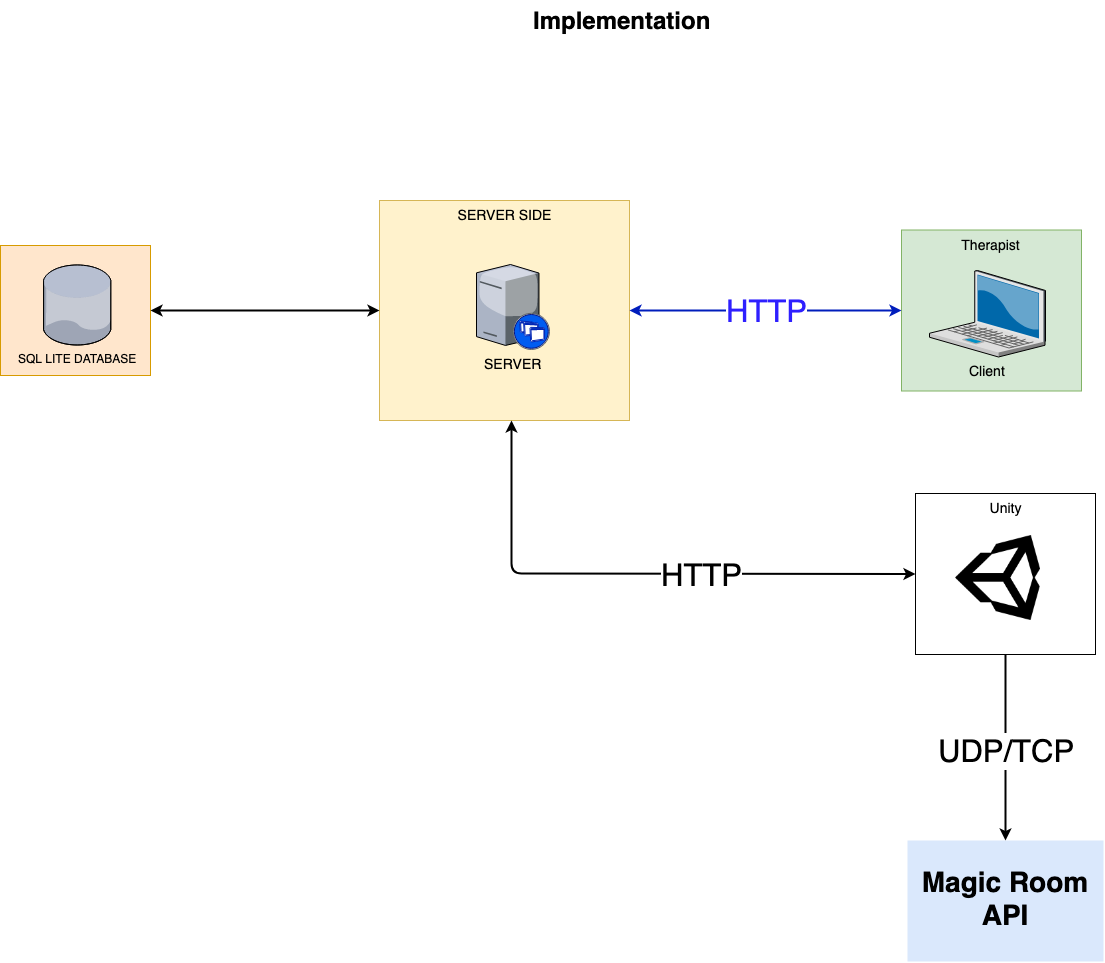

The diagram above was exported from draw.io. Its source (the exported page's mxGraphModel, read from the mxfile embedded in the PNG):
<mxGraphModel dx="1879" dy="1090" grid="1" gridSize="10" guides="1" tooltips="1" connect="1" arrows="1" fold="1" page="1" pageScale="1.5" pageWidth="1169" pageHeight="826" background="none" math="0" shadow="0">
  <root>
    <mxCell id="0" style=";html=1;" />
    <mxCell id="1" style=";html=1;" parent="0" />
    <mxCell id="6a7d8f32e03d9370-61" value="Therapist" style="whiteSpace=wrap;html=1;fillColor=#d5e8d4;fontSize=14;strokeColor=#82b366;verticalAlign=top;" parent="1" vertex="1">
      <mxGeometry x="1190" y="209.5" width="180" height="161" as="geometry" />
    </mxCell>
    <mxCell id="6a7d8f32e03d9370-59" value="SERVER SIDE" style="whiteSpace=wrap;html=1;fillColor=#fff2cc;fontSize=14;strokeColor=#d6b656;verticalAlign=top;" parent="1" vertex="1">
      <mxGeometry x="668" y="180" width="250" height="220" as="geometry" />
    </mxCell>
    <mxCell id="6a7d8f32e03d9370-1" value="Client" style="verticalLabelPosition=bottom;aspect=fixed;html=1;verticalAlign=top;strokeColor=none;shape=mxgraph.citrix.laptop_2;fillColor=#66B2FF;gradientColor=#0066CC;fontSize=14;" parent="1" vertex="1">
      <mxGeometry x="1218" y="250" width="116" height="86.5" as="geometry" />
    </mxCell>
    <mxCell id="6a7d8f32e03d9370-8" value="SERVER" style="verticalLabelPosition=bottom;aspect=fixed;html=1;verticalAlign=top;strokeColor=none;shape=mxgraph.citrix.xenapp_server;fillColor=#66B2FF;gradientColor=#0066CC;fontSize=14;" parent="1" vertex="1">
      <mxGeometry x="765" y="244" width="73" height="85" as="geometry" />
    </mxCell>
    <mxCell id="6a7d8f32e03d9370-62" value="Implementation" style="text;strokeColor=none;fillColor=none;html=1;fontSize=24;fontStyle=1;verticalAlign=middle;align=center;" parent="1" vertex="1">
      <mxGeometry x="500" width="861" height="40" as="geometry" />
    </mxCell>
    <mxCell id="xrqRO9hy8kpX5LQsUvBO-3" value="" style="endArrow=classic;startArrow=classic;html=1;strokeWidth=2;entryX=0;entryY=0.5;entryDx=0;entryDy=0;fillColor=#0050ef;strokeColor=#001DBC;exitX=1;exitY=0.5;exitDx=0;exitDy=0;" edge="1" parent="1" source="6a7d8f32e03d9370-59" target="6a7d8f32e03d9370-61">
      <mxGeometry width="50" height="50" relative="1" as="geometry">
        <mxPoint x="918" y="276" as="sourcePoint" />
        <mxPoint x="1078" y="280" as="targetPoint" />
        <Array as="points">
          <mxPoint x="1028" y="290" />
        </Array>
      </mxGeometry>
    </mxCell>
    <mxCell id="xrqRO9hy8kpX5LQsUvBO-20" value="&lt;font color=&quot;#2e1fff&quot;&gt;HTTP&lt;/font&gt;" style="text;html=1;resizable=0;points=[];align=center;verticalAlign=middle;labelBackgroundColor=#ffffff;fontSize=31;" vertex="1" connectable="0" parent="xrqRO9hy8kpX5LQsUvBO-3">
      <mxGeometry x="0.0095" relative="1" as="geometry">
        <mxPoint as="offset" />
      </mxGeometry>
    </mxCell>
    <mxCell id="xrqRO9hy8kpX5LQsUvBO-4" value="" style="whiteSpace=wrap;html=1;fillColor=#ffe6cc;fontSize=14;strokeColor=#d79b00;verticalAlign=top;" vertex="1" parent="1">
      <mxGeometry x="289" y="225" width="150" height="130" as="geometry" />
    </mxCell>
    <mxCell id="xrqRO9hy8kpX5LQsUvBO-6" value="SQL LITE DATABASE" style="verticalLabelPosition=bottom;aspect=fixed;html=1;verticalAlign=top;strokeColor=none;align=center;outlineConnect=0;shape=mxgraph.citrix.database;" vertex="1" parent="1">
      <mxGeometry x="332" y="244.5" width="68" height="80" as="geometry" />
    </mxCell>
    <mxCell id="xrqRO9hy8kpX5LQsUvBO-7" value="Unity" style="whiteSpace=wrap;html=1;fontSize=14;verticalAlign=top;" vertex="1" parent="1">
      <mxGeometry x="1204" y="473" width="180" height="161" as="geometry" />
    </mxCell>
    <mxCell id="xrqRO9hy8kpX5LQsUvBO-11" value="" style="shape=image;html=1;verticalAlign=top;verticalLabelPosition=bottom;labelBackgroundColor=#ffffff;imageAspect=0;aspect=fixed;image=https://cdn4.iconfinder.com/data/icons/logos-brands-5/24/unity-128.png;imageBackground=#ffffff;" vertex="1" parent="1">
      <mxGeometry x="1244" y="515" width="85" height="85" as="geometry" />
    </mxCell>
    <mxCell id="xrqRO9hy8kpX5LQsUvBO-12" value="&lt;h1&gt;Magic Room API&lt;/h1&gt;" style="whiteSpace=wrap;html=1;fillColor=#dae8fc;fontSize=14;strokeColor=none;verticalAlign=top;strokeWidth=3;" vertex="1" parent="1">
      <mxGeometry x="1196" y="820" width="196" height="121" as="geometry" />
    </mxCell>
    <mxCell id="xrqRO9hy8kpX5LQsUvBO-13" value="" style="endArrow=classic;html=1;strokeWidth=2;entryX=0.5;entryY=0;entryDx=0;entryDy=0;exitX=0.5;exitY=1;exitDx=0;exitDy=0;" edge="1" parent="1" source="xrqRO9hy8kpX5LQsUvBO-7" target="xrqRO9hy8kpX5LQsUvBO-12">
      <mxGeometry width="50" height="50" relative="1" as="geometry">
        <mxPoint x="1239" y="574.5" as="sourcePoint" />
        <mxPoint x="1289" y="524.5" as="targetPoint" />
      </mxGeometry>
    </mxCell>
    <mxCell id="xrqRO9hy8kpX5LQsUvBO-19" value="UDP/TCP" style="text;html=1;resizable=0;points=[];align=center;verticalAlign=middle;labelBackgroundColor=#ffffff;fontSize=31;" vertex="1" connectable="0" parent="xrqRO9hy8kpX5LQsUvBO-13">
      <mxGeometry x="-0.2454" relative="1" as="geometry">
        <mxPoint y="26" as="offset" />
      </mxGeometry>
    </mxCell>
    <mxCell id="xrqRO9hy8kpX5LQsUvBO-15" value="" style="endArrow=classic;startArrow=classic;html=1;strokeWidth=2;exitX=0;exitY=0.5;exitDx=0;exitDy=0;" edge="1" parent="1" source="xrqRO9hy8kpX5LQsUvBO-7">
      <mxGeometry width="50" height="50" relative="1" as="geometry">
        <mxPoint x="765" y="500" as="sourcePoint" />
        <mxPoint x="800" y="400" as="targetPoint" />
        <Array as="points">
          <mxPoint x="800" y="553" />
        </Array>
      </mxGeometry>
    </mxCell>
    <mxCell id="xrqRO9hy8kpX5LQsUvBO-18" value="HTTP" style="text;html=1;resizable=0;points=[];align=center;verticalAlign=middle;labelBackgroundColor=#ffffff;fontSize=31;" vertex="1" connectable="0" parent="xrqRO9hy8kpX5LQsUvBO-15">
      <mxGeometry x="0.0675" y="-3" relative="1" as="geometry">
        <mxPoint x="83" y="3.5" as="offset" />
      </mxGeometry>
    </mxCell>
    <mxCell id="xrqRO9hy8kpX5LQsUvBO-17" value="" style="endArrow=classic;startArrow=classic;html=1;strokeWidth=2;entryX=0;entryY=0.5;entryDx=0;entryDy=0;exitX=1;exitY=0.5;exitDx=0;exitDy=0;" edge="1" parent="1" source="xrqRO9hy8kpX5LQsUvBO-4" target="6a7d8f32e03d9370-59">
      <mxGeometry width="50" height="50" relative="1" as="geometry">
        <mxPoint x="290" y="900" as="sourcePoint" />
        <mxPoint x="340" y="850" as="targetPoint" />
      </mxGeometry>
    </mxCell>
  </root>
</mxGraphModel>